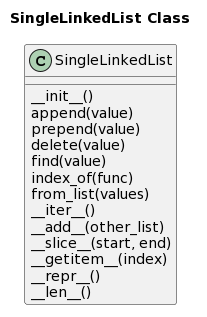

The diagram above was rendered by PlantUML. Its source (embedded in the PNG):
@startuml
title SingleLinkedList Class

class SingleLinkedList {
    __init__()
    append(value)
    prepend(value)
    delete(value)
    find(value)
    index_of(func)
    from_list(values)
    __iter__()
    __add__(other_list)
    __slice__(start, end)
    __getitem__(index)
    __repr__()
    __len__()
}
@enduml